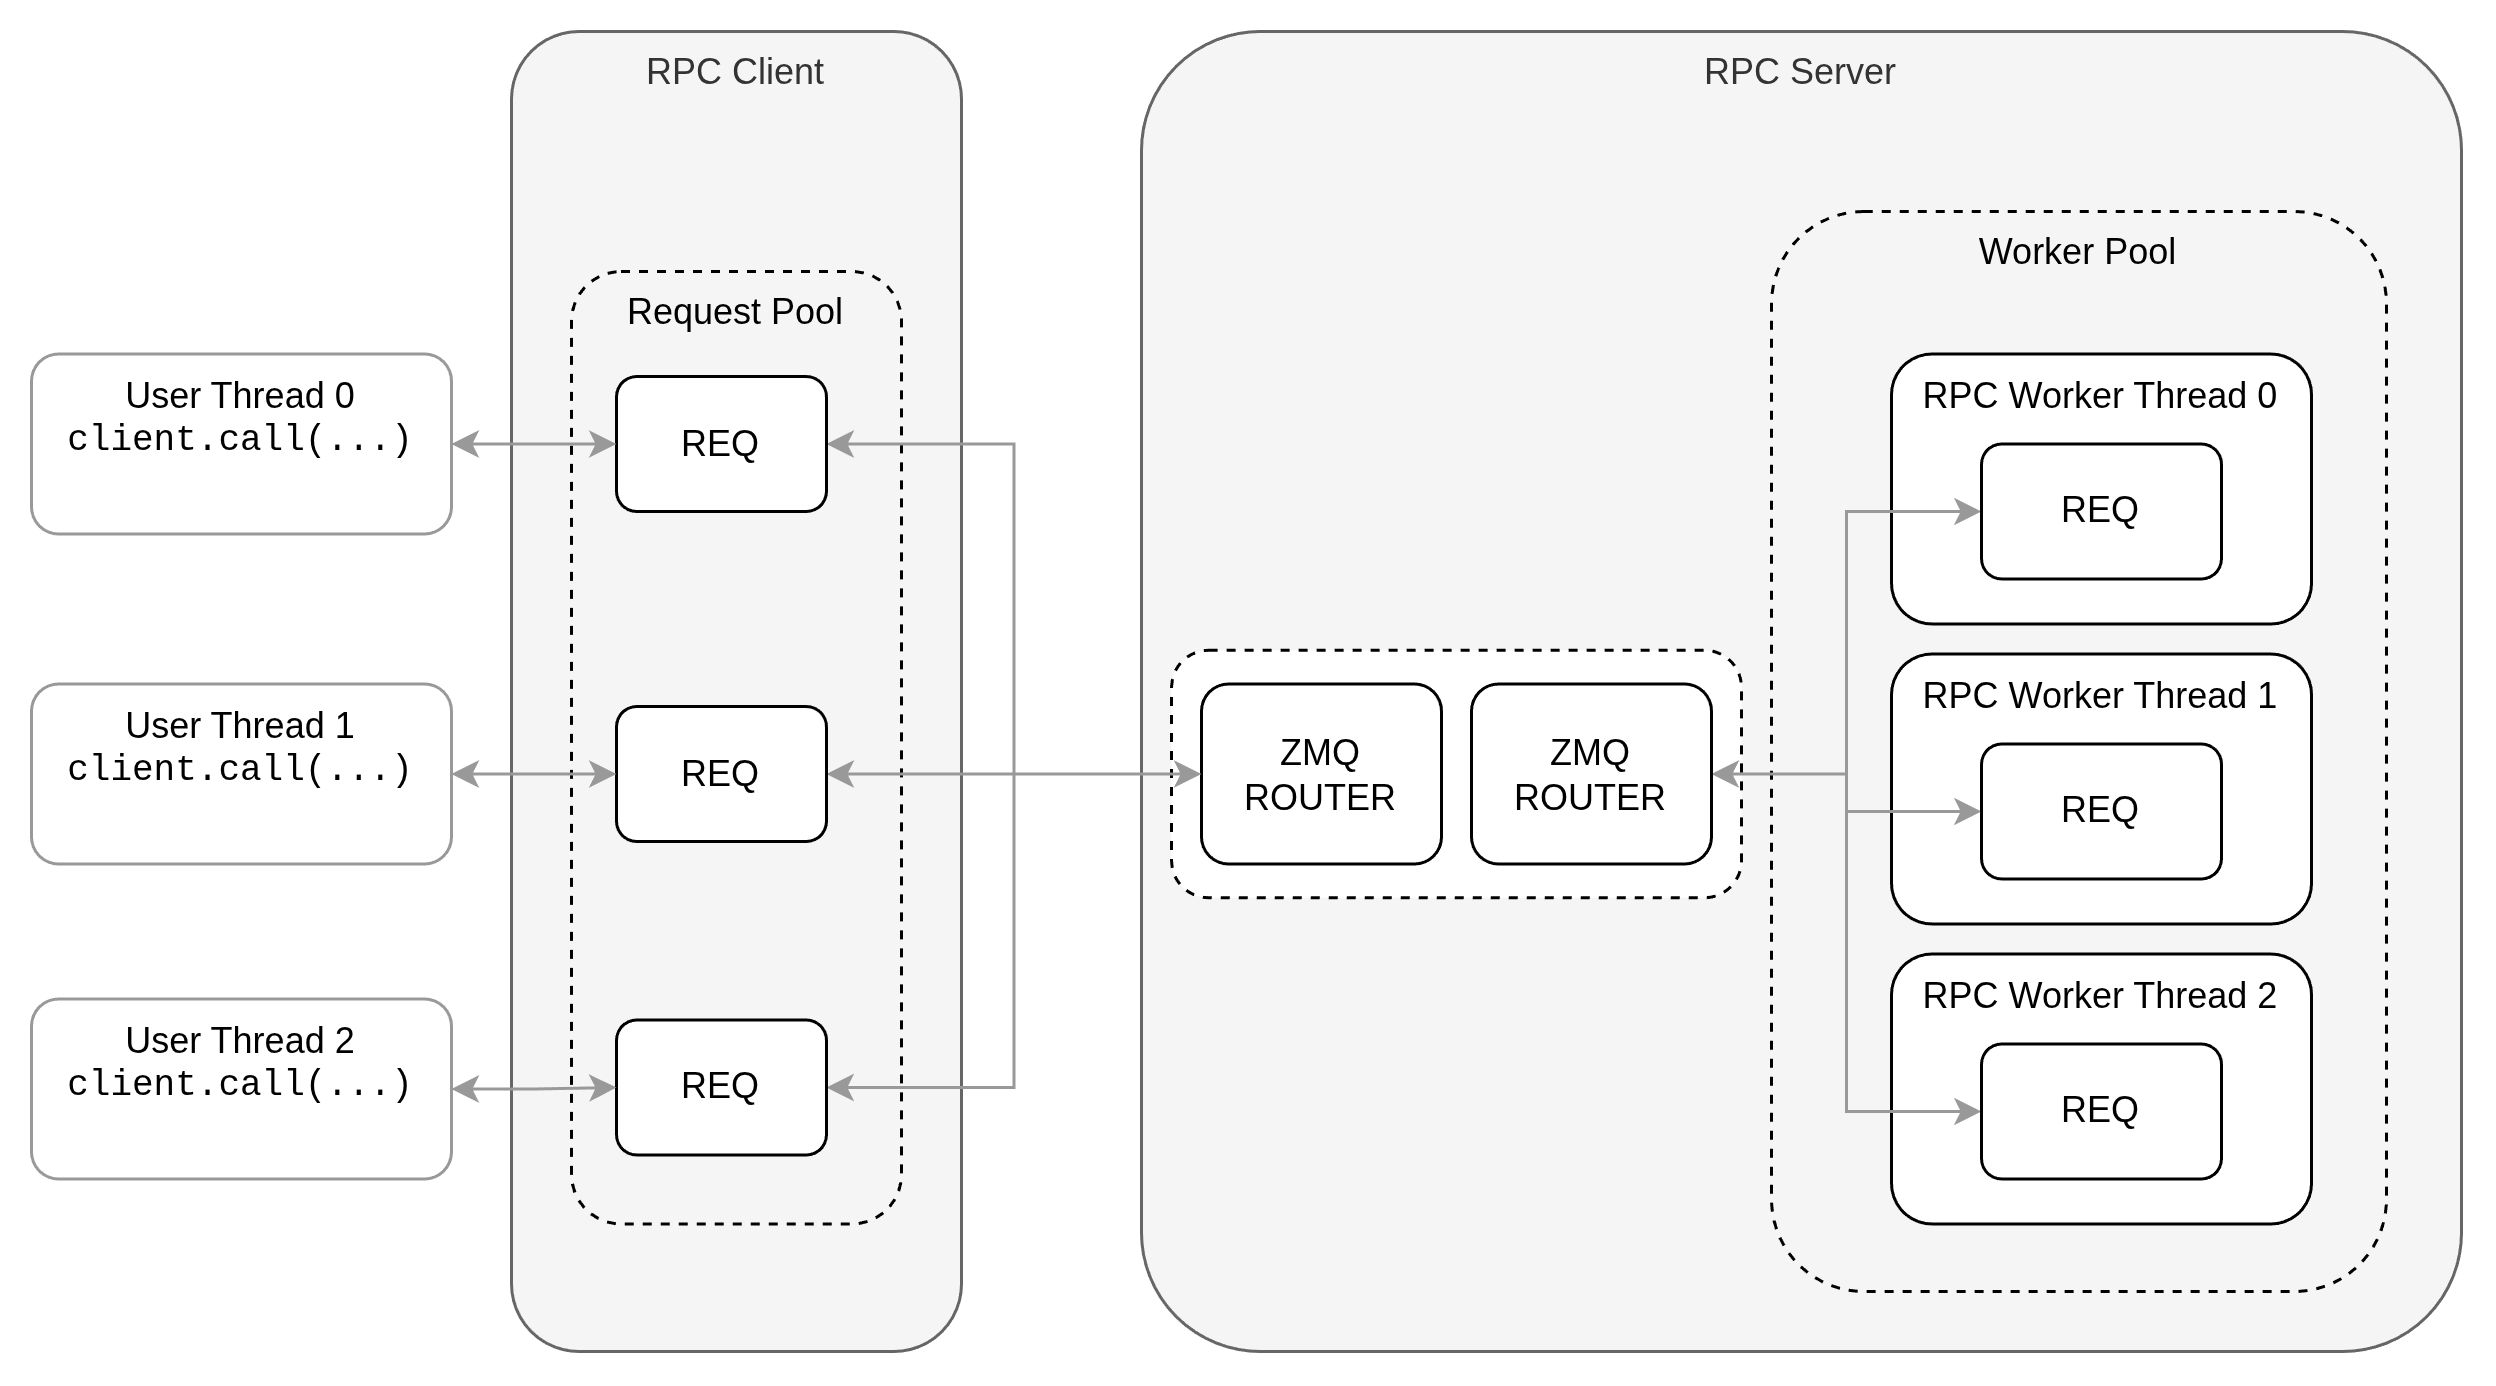

The diagram above was exported from draw.io. Its source (the exported page's mxGraphModel, read from the mxfile embedded in the PNG):
<mxGraphModel dx="1988" dy="1237" grid="1" gridSize="10" guides="1" tooltips="1" connect="1" arrows="1" fold="1" page="1" pageScale="1" pageWidth="850" pageHeight="1100" math="0" shadow="0">
  <root>
    <mxCell id="0" />
    <mxCell id="1" parent="0" />
    <mxCell id="R0usVvvpL4KjK4UJz85e-4" parent="1" style="rounded=1;whiteSpace=wrap;html=1;roundedPerimeter=1;verticalAlign=top;fillColor=#f5f5f5;fontColor=#333333;strokeColor=#666666;" value="RPC Client" vertex="1">
      <mxGeometry height="440" width="150" x="180" y="110" as="geometry" />
    </mxCell>
    <mxCell id="fVL_dGfEfHTyXvARlQgB-2" parent="1" style="rounded=1;whiteSpace=wrap;html=1;roundedPerimeter=1;dashed=1;verticalAlign=top;fillColor=none;" value="Request Pool" vertex="1">
      <mxGeometry height="317.5" width="110" x="200" y="190" as="geometry" />
    </mxCell>
    <mxCell id="R0usVvvpL4KjK4UJz85e-5" parent="1" style="rounded=1;whiteSpace=wrap;html=1;roundedPerimeter=1;verticalAlign=top;arcSize=9;fillColor=#f5f5f5;fontColor=#333333;strokeColor=#666666;" value="RPC Server" vertex="1">
      <mxGeometry height="440" width="440" x="390" y="110" as="geometry" />
    </mxCell>
    <mxCell id="fVL_dGfEfHTyXvARlQgB-1" parent="1" style="rounded=1;whiteSpace=wrap;html=1;roundedPerimeter=1;dashed=1;verticalAlign=top;fillColor=none;" value="Worker Pool" vertex="1">
      <mxGeometry height="360" width="205" x="600" y="170" as="geometry" />
    </mxCell>
    <mxCell id="Yp6THte-i9xcURVgZBfW-1" parent="1" style="rounded=1;whiteSpace=wrap;html=1;roundedPerimeter=1;dashed=1;" value="" vertex="1">
      <mxGeometry height="82.5" width="190" x="400" y="316.25" as="geometry" />
    </mxCell>
    <mxCell id="R0usVvvpL4KjK4UJz85e-17" parent="1" style="rounded=1;whiteSpace=wrap;html=1;roundedPerimeter=1;verticalAlign=top;" value="RPC Worker Thread 2" vertex="1">
      <mxGeometry height="90" width="140" x="640" y="417.5" as="geometry" />
    </mxCell>
    <mxCell id="R0usVvvpL4KjK4UJz85e-11" parent="1" style="rounded=1;whiteSpace=wrap;html=1;roundedPerimeter=1;verticalAlign=top;" value="RPC Worker Thread 1" vertex="1">
      <mxGeometry height="90" width="140" x="640" y="317.5" as="geometry" />
    </mxCell>
    <mxCell id="R0usVvvpL4KjK4UJz85e-9" parent="1" style="rounded=1;whiteSpace=wrap;html=1;roundedPerimeter=1;verticalAlign=top;" value="RPC Worker Thread 0" vertex="1">
      <mxGeometry height="90" width="140" x="640" y="217.5" as="geometry" />
    </mxCell>
    <mxCell id="R0usVvvpL4KjK4UJz85e-22" edge="1" parent="1" source="R0usVvvpL4KjK4UJz85e-1" style="edgeStyle=orthogonalEdgeStyle;rounded=0;orthogonalLoop=1;jettySize=auto;html=1;exitX=1;exitY=0.5;exitDx=0;exitDy=0;entryX=0;entryY=0.5;entryDx=0;entryDy=0;defaultLabelBackgroundColor=page;startArrow=classic;startFill=1;strokeColor=#999999;" target="R0usVvvpL4KjK4UJz85e-21">
      <mxGeometry relative="1" as="geometry" />
    </mxCell>
    <mxCell id="R0usVvvpL4KjK4UJz85e-1" parent="1" style="rounded=1;whiteSpace=wrap;html=1;roundedPerimeter=1;" value="REQ" vertex="1">
      <mxGeometry height="45" width="70" x="215" y="225" as="geometry" />
    </mxCell>
    <mxCell id="R0usVvvpL4KjK4UJz85e-13" edge="1" parent="1" source="R0usVvvpL4KjK4UJz85e-3" style="edgeStyle=orthogonalEdgeStyle;rounded=0;orthogonalLoop=1;jettySize=auto;html=1;exitX=1;exitY=0.5;exitDx=0;exitDy=0;entryX=0;entryY=0.5;entryDx=0;entryDy=0;defaultLabelBackgroundColor=page;startArrow=classic;startFill=1;strokeColor=#999999;" target="R0usVvvpL4KjK4UJz85e-6">
      <mxGeometry relative="1" x="0.003" as="geometry" />
    </mxCell>
    <mxCell id="R0usVvvpL4KjK4UJz85e-19" edge="1" parent="1" source="R0usVvvpL4KjK4UJz85e-3" style="edgeStyle=orthogonalEdgeStyle;rounded=0;orthogonalLoop=1;jettySize=auto;html=1;exitX=1;exitY=0.5;exitDx=0;exitDy=0;entryX=0;entryY=0.5;entryDx=0;entryDy=0;defaultLabelBackgroundColor=page;startArrow=classic;startFill=1;strokeColor=#999999;" target="R0usVvvpL4KjK4UJz85e-18">
      <mxGeometry relative="1" x="-0.0014" as="geometry" />
    </mxCell>
    <mxCell id="R0usVvvpL4KjK4UJz85e-20" edge="1" parent="1" source="R0usVvvpL4KjK4UJz85e-3" style="edgeStyle=orthogonalEdgeStyle;rounded=0;orthogonalLoop=1;jettySize=auto;html=1;exitX=1;exitY=0.5;exitDx=0;exitDy=0;entryX=0;entryY=0.5;entryDx=0;entryDy=0;defaultLabelBackgroundColor=page;startArrow=classic;startFill=1;strokeColor=#999999;" target="R0usVvvpL4KjK4UJz85e-12">
      <mxGeometry relative="1" x="-0.0026" as="geometry" />
    </mxCell>
    <mxCell id="R0usVvvpL4KjK4UJz85e-3" parent="1" style="rounded=1;whiteSpace=wrap;html=1;roundedPerimeter=1;" value="ZMQ&lt;br&gt;ROUTER" vertex="1">
      <mxGeometry height="60" width="80" x="500" y="327.5" as="geometry" />
    </mxCell>
    <mxCell id="R0usVvvpL4KjK4UJz85e-6" parent="1" style="rounded=1;whiteSpace=wrap;html=1;roundedPerimeter=1;" value="REQ" vertex="1">
      <mxGeometry height="45" width="80" x="670" y="247.5" as="geometry" />
    </mxCell>
    <mxCell id="R0usVvvpL4KjK4UJz85e-12" parent="1" style="rounded=1;whiteSpace=wrap;html=1;roundedPerimeter=1;" value="REQ" vertex="1">
      <mxGeometry height="45" width="80" x="670" y="347.5" as="geometry" />
    </mxCell>
    <mxCell id="R0usVvvpL4KjK4UJz85e-18" parent="1" style="rounded=1;whiteSpace=wrap;html=1;roundedPerimeter=1;" value="REQ" vertex="1">
      <mxGeometry height="45" width="80" x="670" y="447.5" as="geometry" />
    </mxCell>
    <mxCell id="R0usVvvpL4KjK4UJz85e-21" parent="1" style="rounded=1;whiteSpace=wrap;html=1;roundedPerimeter=1;" value="ZMQ&lt;br&gt;ROUTER" vertex="1">
      <mxGeometry height="60" width="80" x="410" y="327.5" as="geometry" />
    </mxCell>
    <mxCell id="R0usVvvpL4KjK4UJz85e-25" edge="1" parent="1" source="R0usVvvpL4KjK4UJz85e-23" style="edgeStyle=orthogonalEdgeStyle;rounded=0;orthogonalLoop=1;jettySize=auto;html=1;exitX=1;exitY=0.5;exitDx=0;exitDy=0;entryX=0;entryY=0.5;entryDx=0;entryDy=0;defaultLabelBackgroundColor=page;startArrow=classic;startFill=1;strokeColor=#999999;" target="R0usVvvpL4KjK4UJz85e-21">
      <mxGeometry relative="1" as="geometry" />
    </mxCell>
    <mxCell id="R0usVvvpL4KjK4UJz85e-23" parent="1" style="rounded=1;whiteSpace=wrap;html=1;roundedPerimeter=1;" value="REQ" vertex="1">
      <mxGeometry height="45" width="70" x="215" y="335" as="geometry" />
    </mxCell>
    <mxCell id="R0usVvvpL4KjK4UJz85e-26" edge="1" parent="1" source="R0usVvvpL4KjK4UJz85e-24" style="edgeStyle=orthogonalEdgeStyle;rounded=0;orthogonalLoop=1;jettySize=auto;html=1;exitX=1;exitY=0.5;exitDx=0;exitDy=0;entryX=0;entryY=0.5;entryDx=0;entryDy=0;defaultLabelBackgroundColor=page;startArrow=classic;startFill=1;strokeColor=#999999;" target="R0usVvvpL4KjK4UJz85e-21">
      <mxGeometry relative="1" as="geometry" />
    </mxCell>
    <mxCell id="R0usVvvpL4KjK4UJz85e-24" parent="1" style="rounded=1;whiteSpace=wrap;html=1;roundedPerimeter=1;" value="REQ" vertex="1">
      <mxGeometry height="45" width="70" x="215" y="439.5" as="geometry" />
    </mxCell>
    <mxCell id="fVL_dGfEfHTyXvARlQgB-9" edge="1" parent="1" source="fVL_dGfEfHTyXvARlQgB-3" style="edgeStyle=orthogonalEdgeStyle;rounded=0;orthogonalLoop=1;jettySize=auto;html=1;exitX=1;exitY=0.5;exitDx=0;exitDy=0;defaultLabelBackgroundColor=page;strokeColor=#999999;startArrow=classic;startFill=1;" target="R0usVvvpL4KjK4UJz85e-1">
      <mxGeometry relative="1" as="geometry" />
    </mxCell>
    <mxCell id="fVL_dGfEfHTyXvARlQgB-3" parent="1" style="rounded=1;whiteSpace=wrap;html=1;roundedPerimeter=1;verticalAlign=top;strokeColor=#999999;" value="User Thread 0&lt;div&gt;&lt;font face=&quot;Courier New&quot;&gt;client.call(...)&lt;/font&gt;&lt;/div&gt;" vertex="1">
      <mxGeometry height="60" width="140" x="20" y="217.5" as="geometry" />
    </mxCell>
    <mxCell id="fVL_dGfEfHTyXvARlQgB-8" edge="1" parent="1" source="fVL_dGfEfHTyXvARlQgB-4" style="edgeStyle=orthogonalEdgeStyle;rounded=0;orthogonalLoop=1;jettySize=auto;html=1;exitX=1;exitY=0.5;exitDx=0;exitDy=0;entryX=0;entryY=0.5;entryDx=0;entryDy=0;defaultLabelBackgroundColor=page;strokeColor=#999999;startArrow=classic;startFill=1;" target="R0usVvvpL4KjK4UJz85e-23">
      <mxGeometry relative="1" as="geometry" />
    </mxCell>
    <mxCell id="fVL_dGfEfHTyXvARlQgB-4" parent="1" style="rounded=1;whiteSpace=wrap;html=1;roundedPerimeter=1;verticalAlign=top;strokeColor=#999999;" value="User Thread 1&lt;div&gt;&lt;font face=&quot;Courier New&quot;&gt;client.call(...)&lt;/font&gt;&lt;/div&gt;" vertex="1">
      <mxGeometry height="60" width="140" x="20" y="327.5" as="geometry" />
    </mxCell>
    <mxCell id="fVL_dGfEfHTyXvARlQgB-7" edge="1" parent="1" source="fVL_dGfEfHTyXvARlQgB-5" style="edgeStyle=orthogonalEdgeStyle;rounded=0;orthogonalLoop=1;jettySize=auto;html=1;exitX=1;exitY=0.5;exitDx=0;exitDy=0;entryX=0;entryY=0.5;entryDx=0;entryDy=0;defaultLabelBackgroundColor=page;strokeColor=#999999;startArrow=classic;startFill=1;" target="R0usVvvpL4KjK4UJz85e-24">
      <mxGeometry relative="1" x="0.009" as="geometry" />
    </mxCell>
    <mxCell id="fVL_dGfEfHTyXvARlQgB-5" parent="1" style="rounded=1;whiteSpace=wrap;html=1;roundedPerimeter=1;verticalAlign=top;strokeColor=#999999;" value="User Thread 2&lt;div&gt;&lt;font face=&quot;Courier New&quot;&gt;client.call(...)&lt;/font&gt;&lt;/div&gt;" vertex="1">
      <mxGeometry height="60" width="140" x="20" y="432.5" as="geometry" />
    </mxCell>
  </root>
</mxGraphModel>